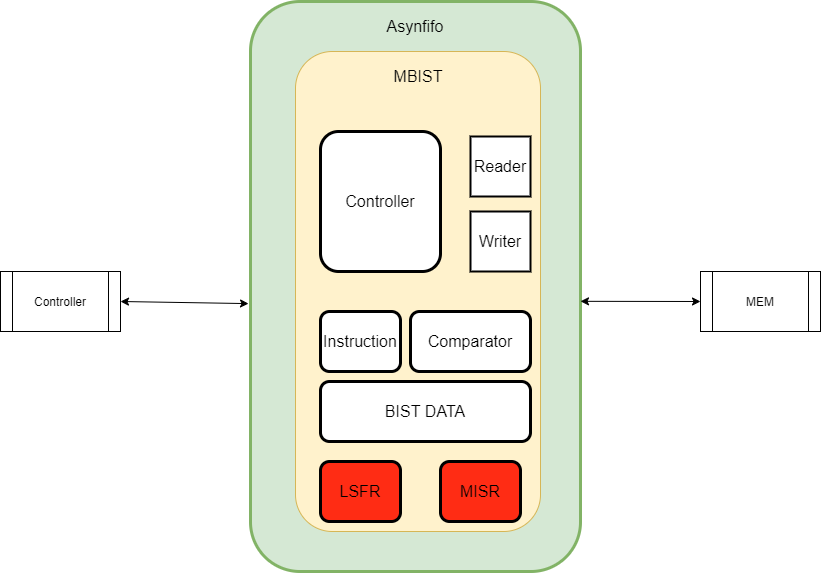

The diagram above was exported from draw.io. Its source (the exported page's mxGraphModel, read from the mxfile embedded in the PNG):
<mxGraphModel dx="1952" dy="857" grid="1" gridSize="10" guides="1" tooltips="1" connect="1" arrows="1" fold="1" page="1" pageScale="1" pageWidth="850" pageHeight="1100" math="0" shadow="0">
  <root>
    <mxCell id="0" />
    <mxCell id="1" parent="0" />
    <mxCell id="vq_A0Ee877hP5AfGmDIW-1" value="" style="rounded=1;whiteSpace=wrap;html=1;fillColor=#d5e8d4;strokeColor=#82b366;strokeWidth=3;" vertex="1" parent="1">
      <mxGeometry x="240" y="150" width="330" height="570" as="geometry" />
    </mxCell>
    <mxCell id="vq_A0Ee877hP5AfGmDIW-2" value="" style="rounded=1;whiteSpace=wrap;html=1;fillColor=#fff2cc;strokeColor=#d6b656;" vertex="1" parent="1">
      <mxGeometry x="285" y="200" width="245" height="480" as="geometry" />
    </mxCell>
    <mxCell id="vq_A0Ee877hP5AfGmDIW-3" value="" style="endArrow=classic;startArrow=classic;html=1;rounded=0;exitX=1;exitY=0.5;exitDx=0;exitDy=0;entryX=-0.006;entryY=0.53;entryDx=0;entryDy=0;entryPerimeter=0;" edge="1" parent="1" source="vq_A0Ee877hP5AfGmDIW-4" target="vq_A0Ee877hP5AfGmDIW-1">
      <mxGeometry width="50" height="50" relative="1" as="geometry">
        <mxPoint x="90" y="378" as="sourcePoint" />
        <mxPoint x="230" y="450" as="targetPoint" />
      </mxGeometry>
    </mxCell>
    <mxCell id="vq_A0Ee877hP5AfGmDIW-4" value="Controller" style="shape=process;whiteSpace=wrap;html=1;backgroundOutline=1;" vertex="1" parent="1">
      <mxGeometry x="-10" y="420" width="120" height="60" as="geometry" />
    </mxCell>
    <mxCell id="vq_A0Ee877hP5AfGmDIW-6" value="MEM" style="shape=process;whiteSpace=wrap;html=1;backgroundOutline=1;" vertex="1" parent="1">
      <mxGeometry x="690" y="420" width="120" height="60" as="geometry" />
    </mxCell>
    <mxCell id="vq_A0Ee877hP5AfGmDIW-7" value="&lt;font style=&quot;font-size: 16px&quot;&gt;Asynfifo&lt;/font&gt;" style="text;html=1;strokeColor=none;fillColor=none;align=center;verticalAlign=middle;whiteSpace=wrap;rounded=0;strokeWidth=8;perimeterSpacing=1;" vertex="1" parent="1">
      <mxGeometry x="375" y="160" width="60" height="30" as="geometry" />
    </mxCell>
    <mxCell id="vq_A0Ee877hP5AfGmDIW-8" value="" style="endArrow=classic;startArrow=classic;html=1;rounded=0;fontSize=16;entryX=0;entryY=0.5;entryDx=0;entryDy=0;exitX=1;exitY=0.526;exitDx=0;exitDy=0;exitPerimeter=0;" edge="1" parent="1" source="vq_A0Ee877hP5AfGmDIW-1" target="vq_A0Ee877hP5AfGmDIW-6">
      <mxGeometry width="50" height="50" relative="1" as="geometry">
        <mxPoint x="400" y="460" as="sourcePoint" />
        <mxPoint x="450" y="410" as="targetPoint" />
      </mxGeometry>
    </mxCell>
    <mxCell id="vq_A0Ee877hP5AfGmDIW-10" value="Writer" style="rounded=0;whiteSpace=wrap;html=1;fontSize=16;strokeWidth=2;" vertex="1" parent="1">
      <mxGeometry x="460" y="360" width="60" height="60" as="geometry" />
    </mxCell>
    <mxCell id="vq_A0Ee877hP5AfGmDIW-11" value="Reader" style="rounded=0;whiteSpace=wrap;html=1;fontSize=16;strokeWidth=2;" vertex="1" parent="1">
      <mxGeometry x="460" y="285" width="60" height="60" as="geometry" />
    </mxCell>
    <mxCell id="vq_A0Ee877hP5AfGmDIW-12" value="Comparator" style="rounded=1;whiteSpace=wrap;html=1;fontSize=16;strokeWidth=3;" vertex="1" parent="1">
      <mxGeometry x="400" y="460" width="120" height="60" as="geometry" />
    </mxCell>
    <mxCell id="vq_A0Ee877hP5AfGmDIW-13" value="Controller" style="rounded=1;whiteSpace=wrap;html=1;fontSize=16;strokeWidth=3;" vertex="1" parent="1">
      <mxGeometry x="310" y="280" width="120" height="140" as="geometry" />
    </mxCell>
    <mxCell id="vq_A0Ee877hP5AfGmDIW-14" value="MBIST" style="text;html=1;strokeColor=none;fillColor=none;align=center;verticalAlign=middle;whiteSpace=wrap;rounded=0;fontSize=16;" vertex="1" parent="1">
      <mxGeometry x="377.5" y="210" width="60" height="30" as="geometry" />
    </mxCell>
    <mxCell id="vq_A0Ee877hP5AfGmDIW-15" value="Instruction" style="rounded=1;whiteSpace=wrap;html=1;fontSize=16;strokeWidth=3;" vertex="1" parent="1">
      <mxGeometry x="310" y="460" width="80" height="60" as="geometry" />
    </mxCell>
    <mxCell id="vq_A0Ee877hP5AfGmDIW-16" value="BIST DATA" style="rounded=1;whiteSpace=wrap;html=1;fontSize=16;strokeWidth=3;" vertex="1" parent="1">
      <mxGeometry x="310" y="530" width="210" height="60" as="geometry" />
    </mxCell>
    <mxCell id="vq_A0Ee877hP5AfGmDIW-17" value="LSFR&lt;span style=&quot;color: rgba(0 , 0 , 0 , 0) ; font-family: monospace ; font-size: 0px&quot;&gt;%3CmxGraphModel%3E%3Croot%3E%3CmxCell%20id%3D%220%22%2F%3E%3CmxCell%20id%3D%221%22%20parent%3D%220%22%2F%3E%3CmxCell%20id%3D%222%22%20value%3D%22Writer%22%20style%3D%22rounded%3D0%3BwhiteSpace%3Dwrap%3Bhtml%3D1%3BfontSize%3D16%3BstrokeWidth%3D2%3B%22%20vertex%3D%221%22%20parent%3D%221%22%3E%3CmxGeometry%20x%3D%22305%22%20y%3D%22460%22%20width%3D%2255%22%20height%3D%2260%22%20as%3D%22geometry%22%2F%3E%3C%2FmxCell%3E%3C%2Froot%3E%3C%2FmxGraphModel%3E&lt;/span&gt;" style="rounded=1;whiteSpace=wrap;html=1;fontSize=16;strokeWidth=3;fillColor=#FF2C14;" vertex="1" parent="1">
      <mxGeometry x="310" y="610" width="80" height="60" as="geometry" />
    </mxCell>
    <mxCell id="vq_A0Ee877hP5AfGmDIW-18" value="MISR" style="rounded=1;whiteSpace=wrap;html=1;fontSize=16;strokeWidth=3;fillColor=#FF2C14;" vertex="1" parent="1">
      <mxGeometry x="430" y="610" width="80" height="60" as="geometry" />
    </mxCell>
    <mxCell id="vq_A0Ee877hP5AfGmDIW-22" value="&lt;div style=&quot;color: rgb(212 , 212 , 212) ; background-color: rgb(30 , 30 , 30) ; font-family: &amp;#34;consolas&amp;#34; , &amp;#34;courier new&amp;#34; , monospace ; font-weight: normal ; font-size: 14px ; line-height: 19px&quot;&gt;&lt;div&gt;&lt;span style=&quot;color: #4ec9b0&quot;&gt;input&lt;/span&gt;&lt;span style=&quot;color: #d4d4d4&quot;&gt; &lt;/span&gt;&lt;span style=&quot;color: #569cd6&quot;&gt;reg&lt;/span&gt;&lt;span style=&quot;color: #d4d4d4&quot;&gt; &lt;/span&gt;&lt;span style=&quot;color: #9cdcfe&quot;&gt;clk_bist&lt;/span&gt;&lt;span style=&quot;color: #d4d4d4&quot;&gt;;&lt;/span&gt;&lt;/div&gt;&lt;div&gt;&lt;span style=&quot;color: #4ec9b0&quot;&gt;input&lt;/span&gt;&lt;span style=&quot;color: #d4d4d4&quot;&gt; &lt;/span&gt;&lt;span style=&quot;color: #569cd6&quot;&gt;reg&lt;/span&gt;&lt;span style=&quot;color: #d4d4d4&quot;&gt; &lt;/span&gt;&lt;span style=&quot;color: #9cdcfe&quot;&gt;arst_bist&lt;/span&gt;&lt;span style=&quot;color: #d4d4d4&quot;&gt;;&lt;/span&gt;&lt;/div&gt;&lt;div&gt;&lt;span style=&quot;color: #4ec9b0&quot;&gt;input&lt;/span&gt;&lt;span style=&quot;color: #d4d4d4&quot;&gt; &lt;/span&gt;&lt;span style=&quot;color: #569cd6&quot;&gt;reg&lt;/span&gt;&lt;span style=&quot;color: #d4d4d4&quot;&gt; [&lt;/span&gt;&lt;span style=&quot;color: #b5cea8&quot;&gt;15&lt;/span&gt;&lt;span style=&quot;color: #d4d4d4&quot;&gt;:&lt;/span&gt;&lt;span style=&quot;color: #b5cea8&quot;&gt;0&lt;/span&gt;&lt;span style=&quot;color: #d4d4d4&quot;&gt;] &lt;/span&gt;&lt;span style=&quot;color: #9cdcfe&quot;&gt;inst_bist&lt;/span&gt;&lt;span style=&quot;color: #d4d4d4&quot;&gt;;&lt;/span&gt;&lt;/div&gt;&lt;div&gt;&lt;span style=&quot;color: #4ec9b0&quot;&gt;output&lt;/span&gt;&lt;span style=&quot;color: #d4d4d4&quot;&gt; &lt;/span&gt;&lt;span style=&quot;color: #569cd6&quot;&gt;reg&lt;/span&gt;&lt;span style=&quot;color: #d4d4d4&quot;&gt; &lt;/span&gt;&lt;span style=&quot;color: #9cdcfe&quot;&gt;done_check&lt;/span&gt;&lt;span style=&quot;color: #d4d4d4&quot;&gt;;&lt;/span&gt;&lt;/div&gt;&lt;div&gt;&lt;span style=&quot;color: #4ec9b0&quot;&gt;output&lt;/span&gt;&lt;span style=&quot;color: #d4d4d4&quot;&gt; &lt;/span&gt;&lt;span style=&quot;color: #569cd6&quot;&gt;reg&lt;/span&gt;&lt;span style=&quot;color: #d4d4d4&quot;&gt; &lt;/span&gt;&lt;span style=&quot;color: #9cdcfe&quot;&gt;check_bist&lt;/span&gt;&lt;span style=&quot;color: #d4d4d4&quot;&gt;;&lt;/span&gt;&lt;/div&gt;&lt;div&gt;&lt;span style=&quot;color: #4ec9b0&quot;&gt;output&lt;/span&gt;&lt;span style=&quot;color: #d4d4d4&quot;&gt; &lt;/span&gt;&lt;span style=&quot;color: #569cd6&quot;&gt;reg&lt;/span&gt;&lt;span style=&quot;color: #d4d4d4&quot;&gt; &lt;/span&gt;&lt;span style=&quot;color: #9cdcfe&quot;&gt;pass_fail_check&lt;/span&gt;&lt;span style=&quot;color: #d4d4d4&quot;&gt;;&lt;/span&gt;&lt;/div&gt;&lt;div&gt;&lt;span style=&quot;color: #4ec9b0&quot;&gt;input&lt;/span&gt;&lt;span style=&quot;color: #d4d4d4&quot;&gt; &lt;/span&gt;&lt;span style=&quot;color: #569cd6&quot;&gt;reg&lt;/span&gt;&lt;span style=&quot;color: #d4d4d4&quot;&gt; &lt;/span&gt;&lt;span style=&quot;color: #9cdcfe&quot;&gt;w_e&lt;/span&gt;&lt;span style=&quot;color: #d4d4d4&quot;&gt;;&lt;/span&gt;&lt;/div&gt;&lt;div&gt;&lt;span style=&quot;color: #4ec9b0&quot;&gt;input&lt;/span&gt;&lt;span style=&quot;color: #d4d4d4&quot;&gt; &lt;/span&gt;&lt;span style=&quot;color: #569cd6&quot;&gt;reg&lt;/span&gt;&lt;span style=&quot;color: #d4d4d4&quot;&gt; &lt;/span&gt;&lt;span style=&quot;color: #9cdcfe&quot;&gt;r_e&lt;/span&gt;&lt;span style=&quot;color: #d4d4d4&quot;&gt;;&lt;/span&gt;&lt;/div&gt;&lt;div&gt;&lt;span style=&quot;color: #4ec9b0&quot;&gt;input&lt;/span&gt;&lt;span style=&quot;color: #d4d4d4&quot;&gt; &lt;/span&gt;&lt;span style=&quot;color: #569cd6&quot;&gt;reg&lt;/span&gt;&lt;span style=&quot;color: #d4d4d4&quot;&gt; [W-&lt;/span&gt;&lt;span style=&quot;color: #b5cea8&quot;&gt;1&lt;/span&gt;&lt;span style=&quot;color: #d4d4d4&quot;&gt; : &lt;/span&gt;&lt;span style=&quot;color: #b5cea8&quot;&gt;0&lt;/span&gt;&lt;span style=&quot;color: #d4d4d4&quot;&gt;] &amp;nbsp;&lt;/span&gt;&lt;span style=&quot;color: #9cdcfe&quot;&gt;w_data&lt;/span&gt;&lt;span style=&quot;color: #d4d4d4&quot;&gt;;&lt;/span&gt;&lt;/div&gt;&lt;div&gt;&lt;span style=&quot;color: #4ec9b0&quot;&gt;input&lt;/span&gt;&lt;span style=&quot;color: #d4d4d4&quot;&gt; &lt;/span&gt;&lt;span style=&quot;color: #569cd6&quot;&gt;reg&lt;/span&gt;&lt;span style=&quot;color: #d4d4d4&quot;&gt; [AW:&lt;/span&gt;&lt;span style=&quot;color: #b5cea8&quot;&gt;0&lt;/span&gt;&lt;span style=&quot;color: #d4d4d4&quot;&gt;] &lt;/span&gt;&lt;span style=&quot;color: #9cdcfe&quot;&gt;pntr&lt;/span&gt;&lt;span style=&quot;color: #d4d4d4&quot;&gt;;&lt;/span&gt;&lt;/div&gt;&lt;div&gt;&lt;span style=&quot;color: #4ec9b0&quot;&gt;output&lt;/span&gt;&lt;span style=&quot;color: #d4d4d4&quot;&gt; &lt;/span&gt;&lt;span style=&quot;color: #569cd6&quot;&gt;reg&lt;/span&gt;&lt;span style=&quot;color: #d4d4d4&quot;&gt; [W-&lt;/span&gt;&lt;span style=&quot;color: #b5cea8&quot;&gt;1&lt;/span&gt;&lt;span style=&quot;color: #d4d4d4&quot;&gt; : &lt;/span&gt;&lt;span style=&quot;color: #b5cea8&quot;&gt;0&lt;/span&gt;&lt;span style=&quot;color: #d4d4d4&quot;&gt;] &lt;/span&gt;&lt;span style=&quot;color: #9cdcfe&quot;&gt;r_data&lt;/span&gt;&lt;span style=&quot;color: #d4d4d4&quot;&gt;;&lt;/span&gt;&lt;/div&gt;&lt;/div&gt;" style="text;whiteSpace=wrap;html=1;fontSize=16;fillColor=default;" vertex="1" parent="1">
      <mxGeometry x="-10" y="490" width="240" height="240" as="geometry" />
    </mxCell>
  </root>
</mxGraphModel>